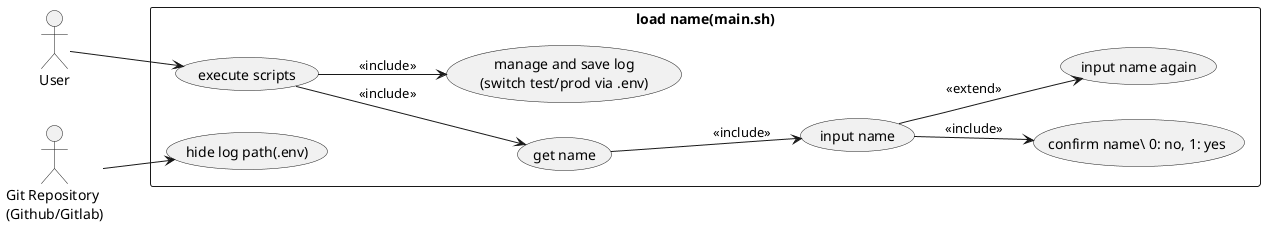

The diagram above was rendered by PlantUML. Its source (embedded in the PNG):
@startuml

skinparam packageStyle rectangle
left to right direction

actor "User" as user
actor "Git Repository\n(Github/Gitlab)" as git

rectangle "load name(main.sh)" {
	usecase "execute scripts" as main
	usecase "input name" as input
	usecase "confirm name\ 0: no, 1: yes " as conf
	usecase "input name again" as re_input
	usecase "get name" as get
	usecase "manage and save log\n(switch test/prod via .env)" as log
	usecase "hide log path(.env)" as git_hide
}

user --> main
main --> get: << include >>
get --> input: << include >>
input --> conf: << include >>
input --> re_input: << extend >>
main --> log: << include >>


git --> git_hide



@enduml